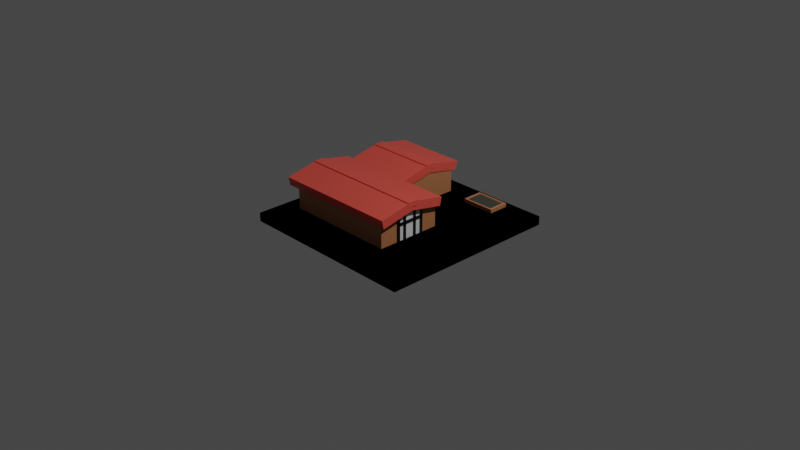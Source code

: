 # Source: library.blend  (saved by Blender 2.83.19; exported with 4.5.12 LTS)
import bpy
from mathutils import Matrix  # noqa: F401  (used for matrix-valued properties, if any)

bpy.ops.wm.read_factory_settings(use_empty=True)
scene = bpy.context.scene
scene.name = 'Scene'

# ---- collections
col_collection = bpy.data.collections.new('Collection'); scene.collection.children.link(col_collection)

# ---- materials (node trees are filled in below, after node groups)
mat_library_red = bpy.data.materials.new('Library Red')
mat_library_red.alpha_threshold = 0.0
mat_library_red.use_transparent_shadow = False
mat_library_red.line_color = (0.0, 0.0, 0.0, 1.0)
mat_libraryorange = bpy.data.materials.new('LibraryOrange')
mat_libraryorange.use_transparent_shadow = False
mat_concrete = bpy.data.materials.new('Concrete')
mat_concrete.alpha_threshold = 0.0
mat_concrete.use_transparent_shadow = False
mat_concrete.line_color = (0.0, 0.0, 0.0, 1.0)
mat_library_brown = bpy.data.materials.new('Library brown')
mat_library_brown.use_transparent_shadow = False
mat_libraryblack = bpy.data.materials.new('Libraryblack')
mat_libraryblack.use_transparent_shadow = False
mat_material = bpy.data.materials.new('Material')
mat_material.use_transparent_shadow = False

# ---- material node trees
mat_library_red.use_nodes = True; mat_library_red.node_tree.nodes.clear()
_N = mat_library_red.node_tree.nodes; _L = mat_library_red.node_tree.links
n0 = _N.new('ShaderNodeOutputMaterial'); n0.name = 'Material Output'; n0.location = (300, 300)
n1 = _N.new('ShaderNodeBsdfPrincipled'); n1.name = 'Principled BSDF'; n1.location = (10, 300)
n1.distribution = 'GGX'
n1.subsurface_method = 'BURLEY'
n1.inputs[0].default_value = (0.8, 0.0895, 0.06541, 1.0)
n1.inputs[2].default_value = 0.4
n1.inputs[3].default_value = 1.45
n1.inputs[27].default_value = (0.0, 0.0, 0.0, 1.0)
n1.inputs[28].default_value = 1.0
_L.new(n1.outputs[0], n0.inputs[0])
n0.is_active_output = True
mat_libraryorange.use_nodes = True; mat_libraryorange.node_tree.nodes.clear()
_N = mat_libraryorange.node_tree.nodes; _L = mat_libraryorange.node_tree.links
n0 = _N.new('ShaderNodeBsdfPrincipled'); n0.name = 'Principled BSDF'; n0.location = (10, 300)
n0.distribution = 'GGX'
n0.subsurface_method = 'BURLEY'
n0.inputs[0].default_value = (0.4523, 0.1813, 0.07728, 1.0)
n0.inputs[3].default_value = 1.45
n0.inputs[27].default_value = (0.0, 0.0, 0.0, 1.0)
n0.inputs[28].default_value = 1.0
n1 = _N.new('ShaderNodeOutputMaterial'); n1.name = 'Material Output'; n1.location = (300, 300)
_L.new(n0.outputs[0], n1.inputs[0])
n1.is_active_output = True
mat_concrete.use_nodes = True; mat_concrete.node_tree.nodes.clear()
_N = mat_concrete.node_tree.nodes; _L = mat_concrete.node_tree.links
n0 = _N.new('ShaderNodeOutputMaterial'); n0.name = 'Material Output'; n0.location = (300, 300)
n1 = _N.new('ShaderNodeBsdfPrincipled'); n1.name = 'Principled BSDF'; n1.location = (10, 300)
n1.distribution = 'GGX'
n1.subsurface_method = 'BURLEY'
n1.inputs[0].default_value = (0.291, 0.2608, 0.215, 1.0)
n1.inputs[2].default_value = 0.4
n1.inputs[3].default_value = 1.45
n1.inputs[27].default_value = (0.0, 0.0, 0.0, 1.0)
n1.inputs[28].default_value = 1.0
_L.new(n1.outputs[0], n0.inputs[0])
n0.is_active_output = True
mat_library_brown.use_nodes = True; mat_library_brown.node_tree.nodes.clear()
_N = mat_library_brown.node_tree.nodes; _L = mat_library_brown.node_tree.links
n0 = _N.new('ShaderNodeBsdfPrincipled'); n0.name = 'Principled BSDF'; n0.location = (10, 300)
n0.distribution = 'GGX'
n0.subsurface_method = 'BURLEY'
n0.inputs[0].default_value = (0.04986, 0.05026, 0.03951, 1.0)
n0.inputs[3].default_value = 1.45
n0.inputs[27].default_value = (0.0, 0.0, 0.0, 1.0)
n0.inputs[28].default_value = 1.0
n1 = _N.new('ShaderNodeOutputMaterial'); n1.name = 'Material Output'; n1.location = (300, 300)
_L.new(n0.outputs[0], n1.inputs[0])
n1.is_active_output = True
mat_libraryblack.use_nodes = True; mat_libraryblack.node_tree.nodes.clear()
_N = mat_libraryblack.node_tree.nodes; _L = mat_libraryblack.node_tree.links
n0 = _N.new('ShaderNodeBsdfPrincipled'); n0.name = 'Principled BSDF'; n0.location = (10, 300)
n0.distribution = 'GGX'
n0.subsurface_method = 'BURLEY'
n0.inputs[0].default_value = (0.0, 0.0, 0.0, 1.0)
n0.inputs[3].default_value = 1.45
n0.inputs[27].default_value = (0.0, 0.0, 0.0, 1.0)
n0.inputs[28].default_value = 1.0
n1 = _N.new('ShaderNodeOutputMaterial'); n1.name = 'Material Output'; n1.location = (300, 300)
_L.new(n0.outputs[0], n1.inputs[0])
n1.is_active_output = True
mat_material.use_nodes = True; mat_material.node_tree.nodes.clear()
_N = mat_material.node_tree.nodes; _L = mat_material.node_tree.links
n0 = _N.new('ShaderNodeBsdfPrincipled'); n0.name = 'Principled BSDF'; n0.location = (10, 300)
n0.distribution = 'GGX'
n0.subsurface_method = 'BURLEY'
n0.inputs[3].default_value = 1.45
n0.inputs[27].default_value = (0.0, 0.0, 0.0, 1.0)
n0.inputs[28].default_value = 1.0
n1 = _N.new('ShaderNodeOutputMaterial'); n1.name = 'Material Output'; n1.location = (300, 300)
_L.new(n0.outputs[0], n1.inputs[0])
n1.is_active_output = True

# ---- world
world_world = bpy.data.worlds.new('World'); scene.world = world_world
world_world.use_nodes = True; world_world.node_tree.nodes.clear()
_N = world_world.node_tree.nodes; _L = world_world.node_tree.links
n0 = _N.new('ShaderNodeOutputWorld'); n0.name = 'World Output'; n0.location = (300, 300)
n1 = _N.new('ShaderNodeBackground'); n1.name = 'Background'; n1.location = (10, 300)
n1.inputs[0].default_value = (0.05088, 0.05088, 0.05088, 1.0)
_L.new(n1.outputs[0], n0.inputs[0])
n0.is_active_output = True
world_world.color = (0.05088, 0.05088, 0.05088)
world_world.use_sun_shadow = False
world_world.sun_shadow_jitter_overblur = 0.0

# ---- cameras
cam_camera = bpy.data.cameras.new('Camera')
cam_camera.clip_end = 100.0
cam_camera.ortho_scale = 7.314

# ---- lights
light_light = bpy.data.lights.new('Light', 'POINT')
light_light.transmission_factor = 0.0
light_light.energy = 1000.0
light_light.shadow_soft_size = 0.1
light_light.shadow_maximum_resolution = 0.006
light_light.use_absolute_resolution = True

# ---- meshes
me_cube = bpy.data.meshes.new('Cube')
me_cube.from_pydata([(1.0, 1.0, 1.0), (1.0, 1.0, -1.0), (1.0, -1.0, 1.0), (1.0, -1.0, -1.0), (-1.0, 1.0, 1.0), (-1.0, 1.0, -1.0), (-1.0, -1.0, 1.0), (-1.0, -1.0, -1.0)], [], [(0, 4, 6, 2), (3, 2, 6, 7), (7, 6, 4, 5), (5, 1, 3, 7), (1, 0, 2, 3), (5, 4, 0, 1)])
_uv = me_cube.uv_layers.new(name='UVMap')
_uv.uv.foreach_set('vector', [0.625, 0.5, 0.875, 0.5, 0.875, 0.75, 0.625, 0.75, 0.375, 0.75, 0.625, 0.75, 0.625, 1.0, 0.375, 1.0, 0.375, 0.0, 0.625, 0.0, 0.625, 0.25, 0.375, 0.25, 0.125, 0.5, 0.375, 0.5, 0.375, 0.75, 0.125, 0.75, 0.375, 0.5, 0.625, 0.5, 0.625, 0.75, 0.375, 0.75, 0.375, 0.25, 0.625, 0.25, 0.625, 0.5, 0.375, 0.5])
me_cube.materials.append(mat_library_red)
me_cube.use_remesh_preserve_volume = False
me_cube.use_remesh_preserve_attributes = False
me_cube.use_mirror_vertex_groups = False
me_cube.update()
me_cube_001 = bpy.data.meshes.new('Cube.001')
me_cube_001.from_pydata([(-1.0, -1.0, -1.0), (-1.0, -1.0, 1.0), (-1.0, 1.0, -1.0), (-1.0, 1.0, 1.0), (1.0, -1.0, -1.0), (1.0, -1.0, 1.0), (1.0, 1.0, -1.0), (1.0, 1.0, 1.0)], [], [(0, 1, 3, 2), (2, 3, 7, 6), (6, 7, 5, 4), (4, 5, 1, 0), (2, 6, 4, 0), (7, 3, 1, 5)])
_uv = me_cube_001.uv_layers.new(name='UVMap')
_uv.uv.foreach_set('vector', [0.375, 0.0, 0.625, 0.0, 0.625, 0.25, 0.375, 0.25, 0.375, 0.25, 0.625, 0.25, 0.625, 0.5, 0.375, 0.5, 0.375, 0.5, 0.625, 0.5, 0.625, 0.75, 0.375, 0.75, 0.375, 0.75, 0.625, 0.75, 0.625, 1.0, 0.375, 1.0, 0.125, 0.5, 0.375, 0.5, 0.375, 0.75, 0.125, 0.75, 0.625, 0.5, 0.875, 0.5, 0.875, 0.75, 0.625, 0.75])
me_cube_001.materials.append(mat_libraryorange)
me_cube_001.use_remesh_fix_poles = True
me_cube_001.use_remesh_preserve_attributes = False
me_cube_001.use_mirror_vertex_groups = False
me_cube_001.update()
me_cube_002 = bpy.data.meshes.new('Cube.002')
me_cube_002.from_pydata([(1.0, 1.0, 1.0), (1.0, 1.0, -1.0), (1.0, -1.0, 1.0), (1.0, -1.0, -1.0), (-1.0, 1.0, 1.0), (-1.0, 1.0, -1.0), (-1.0, -1.0, 1.0), (-1.0, -1.0, -1.0)], [], [(0, 4, 6, 2), (3, 2, 6, 7), (7, 6, 4, 5), (5, 1, 3, 7), (1, 0, 2, 3), (5, 4, 0, 1)])
_uv = me_cube_002.uv_layers.new(name='UVMap')
_uv.uv.foreach_set('vector', [0.625, 0.5, 0.875, 0.5, 0.875, 0.75, 0.625, 0.75, 0.375, 0.75, 0.625, 0.75, 0.625, 1.0, 0.375, 1.0, 0.375, 0.0, 0.625, 0.0, 0.625, 0.25, 0.375, 0.25, 0.125, 0.5, 0.375, 0.5, 0.375, 0.75, 0.125, 0.75, 0.375, 0.5, 0.625, 0.5, 0.625, 0.75, 0.375, 0.75, 0.375, 0.25, 0.625, 0.25, 0.625, 0.5, 0.375, 0.5])
me_cube_002.materials.append(mat_concrete)
me_cube_002.use_remesh_preserve_volume = False
me_cube_002.use_remesh_preserve_attributes = False
me_cube_002.use_mirror_vertex_groups = False
me_cube_002.update()
me_cube_003 = bpy.data.meshes.new('Cube.003')
me_cube_003.from_pydata([(-1.0, -1.0, -1.0), (-1.0, -1.0, 1.0), (-1.0, 1.0, -1.0), (-1.0, 1.0, 1.0), (1.0, -1.0, -1.0), (1.0, -1.0, 1.0), (1.0, 1.0, -1.0), (1.0, 1.0, 1.0)], [], [(0, 1, 3, 2), (2, 3, 7, 6), (6, 7, 5, 4), (4, 5, 1, 0), (2, 6, 4, 0), (7, 3, 1, 5)])
_uv = me_cube_003.uv_layers.new(name='UVMap')
_uv.uv.foreach_set('vector', [0.375, 0.0, 0.625, 0.0, 0.625, 0.25, 0.375, 0.25, 0.375, 0.25, 0.625, 0.25, 0.625, 0.5, 0.375, 0.5, 0.375, 0.5, 0.625, 0.5, 0.625, 0.75, 0.375, 0.75, 0.375, 0.75, 0.625, 0.75, 0.625, 1.0, 0.375, 1.0, 0.125, 0.5, 0.375, 0.5, 0.375, 0.75, 0.125, 0.75, 0.625, 0.5, 0.875, 0.5, 0.875, 0.75, 0.625, 0.75])
me_cube_003.materials.append(mat_libraryorange)
me_cube_003.use_remesh_fix_poles = True
me_cube_003.use_remesh_preserve_attributes = False
me_cube_003.use_mirror_vertex_groups = False
me_cube_003.update()
me_cube_005 = bpy.data.meshes.new('Cube.005')
me_cube_005.from_pydata([(1.0, 1.0, 1.0), (1.0, 1.0, -1.0), (1.0, -1.0, 1.0), (1.0, -1.0, -1.0), (-1.0, 1.0, 1.0), (-1.0, 1.0, -1.0), (-1.0, -1.0, 1.0), (-1.0, -1.0, -1.0), (2.76, 1.001, 4.077), (2.941, 1.002, 2.226), (2.762, -1.007, 4.034), (2.943, -1.007, 2.183), (0.9088, 1.002, 0.9168), (1.091, 1.002, -0.934), (0.9109, -1.007, 0.8736), (1.093, -1.007, -0.9773), (1.255, 0.9987, 0.3128), (1.307, 0.9987, -0.7933), (0.6749, 0.998, -0.1643), (0.7273, 0.9981, -1.27), (1.282, -1.01, 0.3128), (1.335, -1.01, -0.7933), (0.7023, -1.011, -0.1643), (0.7547, -1.011, -1.27)], [], [(0, 4, 6, 2), (3, 2, 6, 7), (7, 6, 4, 5), (5, 1, 3, 7), (1, 0, 2, 3), (5, 4, 0, 1), (8, 12, 14, 10), (11, 10, 14, 15), (15, 14, 12, 13), (13, 9, 11, 15), (9, 8, 10, 11), (13, 12, 8, 9), (16, 17, 19, 18), (18, 19, 23, 22), (22, 23, 21, 20), (20, 21, 17, 16), (18, 22, 20, 16), (23, 19, 17, 21)])
me_cube_005.polygons.foreach_set('material_index', [0, 0, 0, 0, 0, 0, 0, 0, 0, 0, 0, 0, 1, 1, 1, 1, 1, 1])
_uv = me_cube_005.uv_layers.new(name='UVMap')
_uv.uv.foreach_set('vector', [0.625, 0.5, 0.875, 0.5, 0.875, 0.75, 0.625, 0.75, 0.375, 0.75, 0.625, 0.75, 0.625, 1.0, 0.375, 1.0, 0.375, 0.0, 0.625, 0.0, 0.625, 0.25, 0.375, 0.25, 0.125, 0.5, 0.375, 0.5, 0.375, 0.75, 0.125, 0.75, 0.375, 0.5, 0.625, 0.5, 0.625, 0.75, 0.375, 0.75, 0.375, 0.25, 0.625, 0.25, 0.625, 0.5, 0.375, 0.5, 0.625, 0.5, 0.875, 0.5, 0.875, 0.75, 0.625, 0.75, 0.375, 0.75, 0.625, 0.75, 0.625, 1.0, 0.375, 1.0, 0.375, 0.0, 0.625, 0.0, 0.625, 0.25, 0.375, 0.25, 0.125, 0.5, 0.375, 0.5, 0.375, 0.75, 0.125, 0.75, 0.375, 0.5, 0.625, 0.5, 0.625, 0.75, 0.375, 0.75, 0.375, 0.25, 0.625, 0.25, 0.625, 0.5, 0.375, 0.5, 0.375, 0.0, 0.625, 0.0, 0.625, 0.25, 0.375, 0.25, 0.375, 0.25, 0.625, 0.25, 0.625, 0.5, 0.375, 0.5, 0.375, 0.5, 0.625, 0.5, 0.625, 0.75, 0.375, 0.75, 0.375, 0.75, 0.625, 0.75, 0.625, 1.0, 0.375, 1.0, 0.125, 0.5, 0.375, 0.5, 0.375, 0.75, 0.125, 0.75, 0.625, 0.5, 0.875, 0.5, 0.875, 0.75, 0.625, 0.75])
me_cube_005.materials.append(mat_library_red)
me_cube_005.materials.append(mat_library_red)
me_cube_005.use_remesh_preserve_volume = False
me_cube_005.use_remesh_preserve_attributes = False
me_cube_005.use_mirror_vertex_groups = False
me_cube_005.update()
me_cube_007 = bpy.data.meshes.new('Cube.007')
me_cube_007.from_pydata([(1.0, 1.0, 1.0), (1.0, 1.0, -1.0), (1.0, -1.0, 1.0), (1.0, -1.0, -1.0), (-1.0, 1.0, 1.0), (-1.0, 1.0, -1.0), (-1.0, -1.0, 1.0), (-1.0, -1.0, -1.0), (2.76, 1.001, 4.077), (2.941, 1.002, 2.226), (2.762, -1.007, 4.034), (2.943, -1.007, 2.183), (0.9088, 1.002, 0.9168), (1.091, 1.002, -0.934), (0.9109, -1.007, 0.8736), (1.093, -1.007, -0.9773), (1.255, 0.9987, 0.3128), (1.307, 0.9987, -0.7933), (0.6749, 0.998, -0.1643), (0.7273, 0.9981, -1.27), (1.282, -1.01, 0.3128), (1.335, -1.01, -0.7933), (0.7023, -1.011, -0.1643), (0.7547, -1.011, -1.27)], [], [(0, 4, 6, 2), (3, 2, 6, 7), (7, 6, 4, 5), (5, 1, 3, 7), (1, 0, 2, 3), (5, 4, 0, 1), (8, 12, 14, 10), (11, 10, 14, 15), (15, 14, 12, 13), (13, 9, 11, 15), (9, 8, 10, 11), (13, 12, 8, 9), (16, 17, 19, 18), (18, 19, 23, 22), (22, 23, 21, 20), (20, 21, 17, 16), (18, 22, 20, 16), (23, 19, 17, 21)])
me_cube_007.polygons.foreach_set('material_index', [0, 0, 0, 0, 0, 0, 0, 0, 0, 0, 0, 0, 1, 1, 1, 1, 1, 1])
_uv = me_cube_007.uv_layers.new(name='UVMap')
_uv.uv.foreach_set('vector', [0.625, 0.5, 0.875, 0.5, 0.875, 0.75, 0.625, 0.75, 0.375, 0.75, 0.625, 0.75, 0.625, 1.0, 0.375, 1.0, 0.375, 0.0, 0.625, 0.0, 0.625, 0.25, 0.375, 0.25, 0.125, 0.5, 0.375, 0.5, 0.375, 0.75, 0.125, 0.75, 0.375, 0.5, 0.625, 0.5, 0.625, 0.75, 0.375, 0.75, 0.375, 0.25, 0.625, 0.25, 0.625, 0.5, 0.375, 0.5, 0.625, 0.5, 0.875, 0.5, 0.875, 0.75, 0.625, 0.75, 0.375, 0.75, 0.625, 0.75, 0.625, 1.0, 0.375, 1.0, 0.375, 0.0, 0.625, 0.0, 0.625, 0.25, 0.375, 0.25, 0.125, 0.5, 0.375, 0.5, 0.375, 0.75, 0.125, 0.75, 0.375, 0.5, 0.625, 0.5, 0.625, 0.75, 0.375, 0.75, 0.375, 0.25, 0.625, 0.25, 0.625, 0.5, 0.375, 0.5, 0.375, 0.0, 0.625, 0.0, 0.625, 0.25, 0.375, 0.25, 0.375, 0.25, 0.625, 0.25, 0.625, 0.5, 0.375, 0.5, 0.375, 0.5, 0.625, 0.5, 0.625, 0.75, 0.375, 0.75, 0.375, 0.75, 0.625, 0.75, 0.625, 1.0, 0.375, 1.0, 0.125, 0.5, 0.375, 0.5, 0.375, 0.75, 0.125, 0.75, 0.625, 0.5, 0.875, 0.5, 0.875, 0.75, 0.625, 0.75])
me_cube_007.materials.append(mat_library_red)
me_cube_007.materials.append(mat_library_red)
me_cube_007.use_remesh_preserve_volume = False
me_cube_007.use_remesh_preserve_attributes = False
me_cube_007.use_mirror_vertex_groups = False
me_cube_007.update()
me_cube_008 = bpy.data.meshes.new('Cube.008')
me_cube_008.from_pydata([(-0.8479, 0.8479, 0.8249), (0.8479, -0.8479, 0.8249), (-0.8479, -0.8479, 0.8249), (0.8479, 0.8479, 0.8249), (-1.0, -1.0, -1.0), (-1.0, -1.0, 1.0), (-1.0, 1.0, -1.0), (-1.0, 1.0, 1.0), (1.0, -1.0, -1.0), (1.0, -1.0, 1.0), (1.0, 1.0, -1.0), (1.0, 1.0, 1.0), (-0.8479, 0.8479, 1.0), (0.8479, 0.8479, 1.0), (0.8479, -0.8479, 1.0), (-0.8479, -0.8479, 1.0)], [], [(3, 13, 12, 0), (2, 15, 14, 1), (1, 14, 13, 3), (0, 12, 15, 2), (3, 0, 2, 1), (4, 5, 7, 6), (6, 7, 11, 10), (10, 11, 9, 8), (8, 9, 5, 4), (6, 10, 8, 4), (11, 13, 14, 15, 12, 7, 5, 9), (7, 12, 13, 11)])
_uv = me_cube_008.uv_layers.new(name='UVMap')
_uv.uv.foreach_set('vector', [0.5025, 0.5, 0.5502, 0.5, 0.5502, 0.25, 0.5025, 0.25, 0.5025, 1.0, 0.5502, 1.0, 0.5502, 0.75, 0.5025, 0.75, 0.5025, 0.75, 0.5502, 0.75, 0.5502, 0.5, 0.5025, 0.5, 0.5025, 0.25, 0.5502, 0.25, 0.5502, 0.0, 0.5025, 0.0, 0.644, 0.519, 0.856, 0.519, 0.856, 0.731, 0.644, 0.731, 0.375, 0.0, 0.625, 0.0, 0.625, 0.25, 0.375, 0.25, 0.375, 0.25, 0.625, 0.25, 0.625, 0.5, 0.375, 0.5, 0.375, 0.5, 0.625, 0.5, 0.625, 0.75, 0.375, 0.75, 0.375, 0.75, 0.625, 0.75, 0.625, 1.0, 0.375, 1.0, 0.125, 0.5, 0.375, 0.5, 0.375, 0.75, 0.125, 0.75, 0.625, 0.5, 0.644, 0.519, 0.644, 0.731, 0.856, 0.731, 0.856, 0.519, 0.875, 0.5, 0.875, 0.75, 0.625, 0.75, 0.875, 0.5, 0.856, 0.519, 0.644, 0.519, 0.625, 0.5])
me_cube_008.materials.append(mat_libraryorange)
me_cube_008.use_remesh_fix_poles = True
me_cube_008.use_remesh_preserve_attributes = False
me_cube_008.use_mirror_vertex_groups = False
me_cube_008.update()
me_cube_009 = bpy.data.meshes.new('Cube.009')
me_cube_009.from_pydata([(-1.0, -1.0, 1.0), (-1.0, 1.0, 1.0), (1.0, -1.0, 1.0), (1.0, 1.0, 1.0), (-1.0, 1.0, 0.01997), (1.0, -1.0, 0.01997), (-1.0, -1.0, 0.01997), (1.0, 1.0, 0.01997)], [], [(3, 1, 0, 2), (7, 4, 1, 3), (6, 5, 2, 0), (5, 7, 3, 2), (4, 6, 0, 1), (7, 5, 6, 4)])
_uv = me_cube_009.uv_layers.new(name='UVMap')
_uv.uv.foreach_set('vector', [0.625, 0.5, 0.875, 0.5, 0.875, 0.75, 0.625, 0.75, 0.5025, 0.5, 0.5025, 0.25, 0.625, 0.25, 0.625, 0.5, 0.5025, 1.0, 0.5025, 0.75, 0.625, 0.75, 0.625, 1.0, 0.5025, 0.75, 0.5025, 0.5, 0.625, 0.5, 0.625, 0.75, 0.5025, 0.25, 0.5025, 0.0, 0.625, 0.0, 0.625, 0.25, 0.644, 0.519, 0.644, 0.731, 0.856, 0.731, 0.856, 0.519])
me_cube_009.materials.append(mat_library_brown)
me_cube_009.use_remesh_fix_poles = True
me_cube_009.use_remesh_preserve_attributes = False
me_cube_009.use_mirror_vertex_groups = False
me_cube_009.update()
me_cube_011 = bpy.data.meshes.new('Cube.011')
me_cube_011.from_pydata([(-1.0, -1.0, -1.0), (-1.0, -1.0, 1.0), (-1.0, 1.0, -1.0), (-1.0, 1.0, 1.0), (1.0, -1.0, -1.0), (1.0, -1.0, 1.0), (1.0, 1.0, -1.0), (1.0, 1.0, 1.0), (-1.0, -30.82, -1.0), (-1.0, -30.82, 1.0), (-1.0, -28.82, -1.0), (-1.0, -28.82, 1.0), (1.0, -30.82, -1.0), (1.0, -30.82, 1.0), (1.0, -28.82, -1.0), (1.0, -28.82, 1.0), (-1.0, -9.831, -1.0), (-1.0, -9.831, 1.0), (-1.0, -7.831, -1.0), (-1.0, -7.831, 1.0), (1.0, -9.831, -1.0), (1.0, -9.831, 1.0), (1.0, -7.831, -1.0), (1.0, -7.831, 1.0), (-1.0, -22.96, -1.0), (-1.0, -22.96, 1.0), (-1.0, -20.96, -1.0), (-1.0, -20.96, 1.0), (1.0, -22.96, -1.0), (1.0, -22.96, 1.0), (1.0, -20.96, -1.0), (1.0, -20.96, 1.0), (-1.0, -30.9, 0.4394), (-1.0, 1.203, 0.4377), (-1.0, -30.91, 0.3277), (-1.0, 1.201, 0.3261), (1.0, -30.9, 0.4394), (1.0, 1.203, 0.4377), (1.0, -30.91, 0.3277), (1.0, 1.201, 0.3261)], [], [(0, 1, 3, 2), (2, 3, 7, 6), (6, 7, 5, 4), (4, 5, 1, 0), (2, 6, 4, 0), (7, 3, 1, 5), (8, 9, 11, 10), (10, 11, 15, 14), (14, 15, 13, 12), (12, 13, 9, 8), (10, 14, 12, 8), (15, 11, 9, 13), (16, 17, 19, 18), (18, 19, 23, 22), (22, 23, 21, 20), (20, 21, 17, 16), (18, 22, 20, 16), (23, 19, 17, 21), (24, 25, 27, 26), (26, 27, 31, 30), (30, 31, 29, 28), (28, 29, 25, 24), (26, 30, 28, 24), (31, 27, 25, 29), (32, 33, 35, 34), (34, 35, 39, 38), (38, 39, 37, 36), (36, 37, 33, 32), (34, 38, 36, 32), (39, 35, 33, 37)])
_uv = me_cube_011.uv_layers.new(name='UVMap')
_uv.uv.foreach_set('vector', [0.375, 0.0, 0.625, 0.0, 0.625, 0.25, 0.375, 0.25, 0.375, 0.25, 0.625, 0.25, 0.625, 0.5, 0.375, 0.5, 0.375, 0.5, 0.625, 0.5, 0.625, 0.75, 0.375, 0.75, 0.375, 0.75, 0.625, 0.75, 0.625, 1.0, 0.375, 1.0, 0.125, 0.5, 0.375, 0.5, 0.375, 0.75, 0.125, 0.75, 0.625, 0.5, 0.875, 0.5, 0.875, 0.75, 0.625, 0.75, 0.375, 0.0, 0.625, 0.0, 0.625, 0.25, 0.375, 0.25, 0.375, 0.25, 0.625, 0.25, 0.625, 0.5, 0.375, 0.5, 0.375, 0.5, 0.625, 0.5, 0.625, 0.75, 0.375, 0.75, 0.375, 0.75, 0.625, 0.75, 0.625, 1.0, 0.375, 1.0, 0.125, 0.5, 0.375, 0.5, 0.375, 0.75, 0.125, 0.75, 0.625, 0.5, 0.875, 0.5, 0.875, 0.75, 0.625, 0.75, 0.375, 0.0, 0.625, 0.0, 0.625, 0.25, 0.375, 0.25, 0.375, 0.25, 0.625, 0.25, 0.625, 0.5, 0.375, 0.5, 0.375, 0.5, 0.625, 0.5, 0.625, 0.75, 0.375, 0.75, 0.375, 0.75, 0.625, 0.75, 0.625, 1.0, 0.375, 1.0, 0.125, 0.5, 0.375, 0.5, 0.375, 0.75, 0.125, 0.75, 0.625, 0.5, 0.875, 0.5, 0.875, 0.75, 0.625, 0.75, 0.375, 0.0, 0.625, 0.0, 0.625, 0.25, 0.375, 0.25, 0.375, 0.25, 0.625, 0.25, 0.625, 0.5, 0.375, 0.5, 0.375, 0.5, 0.625, 0.5, 0.625, 0.75, 0.375, 0.75, 0.375, 0.75, 0.625, 0.75, 0.625, 1.0, 0.375, 1.0, 0.125, 0.5, 0.375, 0.5, 0.375, 0.75, 0.125, 0.75, 0.625, 0.5, 0.875, 0.5, 0.875, 0.75, 0.625, 0.75, 0.375, 0.0, 0.625, 0.0, 0.625, 0.25, 0.375, 0.25, 0.375, 0.25, 0.625, 0.25, 0.625, 0.5, 0.375, 0.5, 0.375, 0.5, 0.625, 0.5, 0.625, 0.75, 0.375, 0.75, 0.375, 0.75, 0.625, 0.75, 0.625, 1.0, 0.375, 1.0, 0.125, 0.5, 0.375, 0.5, 0.375, 0.75, 0.125, 0.75, 0.625, 0.5, 0.875, 0.5, 0.875, 0.75, 0.625, 0.75])
me_cube_011.materials.append(mat_libraryblack)
me_cube_011.use_remesh_fix_poles = True
me_cube_011.use_remesh_preserve_attributes = False
me_cube_011.use_mirror_vertex_groups = False
me_cube_011.update()
me_cube_015 = bpy.data.meshes.new('Cube.015')
me_cube_015.from_pydata([(-1.0, -1.0, -1.0), (-1.0, -1.0, 1.0), (-1.0, 1.0, -1.0), (-1.0, 1.0, 1.0), (1.0, -1.0, -1.0), (1.0, -1.0, 1.0), (1.0, 1.0, -1.0), (1.0, 1.0, 1.0)], [], [(0, 1, 3, 2), (2, 3, 7, 6), (6, 7, 5, 4), (4, 5, 1, 0), (2, 6, 4, 0), (7, 3, 1, 5)])
_uv = me_cube_015.uv_layers.new(name='UVMap')
_uv.uv.foreach_set('vector', [0.375, 0.0, 0.625, 0.0, 0.625, 0.25, 0.375, 0.25, 0.375, 0.25, 0.625, 0.25, 0.625, 0.5, 0.375, 0.5, 0.375, 0.5, 0.625, 0.5, 0.625, 0.75, 0.375, 0.75, 0.375, 0.75, 0.625, 0.75, 0.625, 1.0, 0.375, 1.0, 0.125, 0.5, 0.375, 0.5, 0.375, 0.75, 0.125, 0.75, 0.625, 0.5, 0.875, 0.5, 0.875, 0.75, 0.625, 0.75])
me_cube_015.materials.append(mat_material)
me_cube_015.use_remesh_fix_poles = True
me_cube_015.use_remesh_preserve_attributes = False
me_cube_015.use_mirror_vertex_groups = False
me_cube_015.update()

# ---- objects
ob_cube = bpy.data.objects.new('Cube', me_cube)
ob_light = bpy.data.objects.new('Light', light_light)
ob_camera = bpy.data.objects.new('Camera', cam_camera)
ob_cube_001 = bpy.data.objects.new('Cube.001', me_cube_001)
ob_cube_002 = bpy.data.objects.new('Cube.002', me_cube_002)
ob_cube_003 = bpy.data.objects.new('Cube.003', me_cube_003)
ob_cube_005 = bpy.data.objects.new('Cube.005', me_cube_005)
ob_cube_004 = bpy.data.objects.new('Cube.004', me_cube_007)
ob_cube_006 = bpy.data.objects.new('Cube.006', me_cube_008)
ob_cube_007 = bpy.data.objects.new('Cube.007', me_cube_009)
ob_cube_009 = bpy.data.objects.new('Cube.009', me_cube_011)
ob_cube_008 = bpy.data.objects.new('Cube.008', me_cube_015)

# ---- transforms, parenting, visibility, modifiers, constraints
ob_cube.location = (0.0, 0.0, 0.0)
ob_cube.scale = (1.0, 1.0, -0.04734)
ob_cube.lock_rotations_4d = False
ob_cube.empty_display_type = 'ARROWS'
ob_cube.lineart.crease_threshold = 0.0
ob_light.location = (4.076, 1.005, 5.904)
ob_light.rotation_euler = (0.6503, 0.05522, 1.866)
ob_light.lock_rotations_4d = False
ob_light.empty_display_type = 'ARROWS'
ob_light.color = (0.0, 0.0, 0.0, 0.0)
ob_light.lineart.crease_threshold = 0.0
ob_camera.location = (7.359, -6.926, 4.958)
ob_camera.rotation_euler = (1.109, 0.0, 0.8149)
ob_camera.lock_rotations_4d = False
ob_camera.empty_display_type = 'ARROWS'
ob_camera.color = (0.0, 0.0, 0.0, 0.0)
ob_camera.display_type = 'WIRE'
ob_camera.lineart.crease_threshold = 0.0
ob_cube_001.location = (-0.1866, -0.2797, 0.1697)
ob_cube_001.scale = (0.6179, 0.358, 0.2064)
ob_cube_001.lineart.crease_threshold = 0.0
ob_cube_002.location = (0.0, 0.0, 0.0)
ob_cube_002.scale = (1.0, 1.0, -0.04734)
ob_cube_002.lock_rotations_4d = False
ob_cube_002.empty_display_type = 'ARROWS'
ob_cube_002.lineart.crease_threshold = 0.0
ob_cube_003.location = (-0.4257, 0.4336, 0.1697)
ob_cube_003.scale = (0.3813, 0.358, 0.2064)
ob_cube_003.lineart.crease_threshold = 0.0
ob_cube_005.location = (-0.217, -0.08949, 0.3643)
ob_cube_005.rotation_euler = (0.0007618, 0.1948, 1.575)
ob_cube_005.scale = (-0.1974, 0.6972, -0.04734)
ob_cube_005.lock_rotations_4d = False
ob_cube_005.empty_display_type = 'ARROWS'
ob_cube_005.lineart.crease_threshold = 0.0
ob_cube_004.location = (-0.431, 0.664, 0.3643)
ob_cube_004.rotation_euler = (0.0007618, 0.1948, 1.575)
ob_cube_004.scale = (-0.1974, 0.395, -0.04734)
ob_cube_004.lock_rotations_4d = False
ob_cube_004.empty_display_type = 'ARROWS'
ob_cube_004.lineart.crease_threshold = 0.0
ob_cube_006.location = (0.4351, 0.8072, 0.05954)
ob_cube_006.scale = (0.1851, 0.1127, 0.0277)
ob_cube_006.lineart.crease_threshold = 0.0
ob_cube_007.location = (0.4351, 0.7997, 0.07131)
ob_cube_007.scale = (0.1569, 0.09552, 0.01271)
ob_cube_007.lineart.crease_threshold = 0.0
ob_cube_009.location = (0.3665, -0.1251, 0.1669)
ob_cube_009.scale = (-0.08492, 0.009935, 0.178)
ob_cube_009.lineart.crease_threshold = 0.0
ob_cube_008.location = (0.2922, -0.274, 0.2063)
ob_cube_008.scale = (0.1429, 0.1487, 0.1556)
ob_cube_008.lineart.crease_threshold = 0.0

# ---- collection membership
col_collection.objects.link(ob_cube)
col_collection.objects.link(ob_light)
col_collection.objects.link(ob_camera)
col_collection.objects.link(ob_cube_001)
col_collection.objects.link(ob_cube_002)
col_collection.objects.link(ob_cube_003)
col_collection.objects.link(ob_cube_005)
col_collection.objects.link(ob_cube_004)
col_collection.objects.link(ob_cube_006)
col_collection.objects.link(ob_cube_007)
col_collection.objects.link(ob_cube_009)
col_collection.objects.link(ob_cube_008)

# ---- scene / render settings (as saved in the file)
scene.camera = ob_camera
scene.frame_start = 1; scene.frame_end = 250; scene.frame_set(1)
scene.render.engine = 'BLENDER_EEVEE_NEXT'
scene.cycles.use_denoising = False
scene.cycles.samples = 128
scene.cycles.sampling_pattern = 'TABULATED_SOBOL'
scene.cycles.use_adaptive_sampling = False
scene.cycles.use_light_tree = False
scene.view_settings.view_transform = 'Filmic'
bpy.context.view_layer.update()

